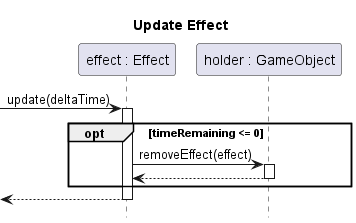

The diagram above was rendered by PlantUML. Its source (embedded in the PNG):
@startuml effect-update

title Update Effect
hide footbox

participant "effect : Effect" as effect
participant "holder : GameObject" as holder

[-> effect ++: update(deltaTime)
	opt timeRemaining <= 0
		effect -> holder ++: removeEffect(effect)
		return
	end
return

@enduml